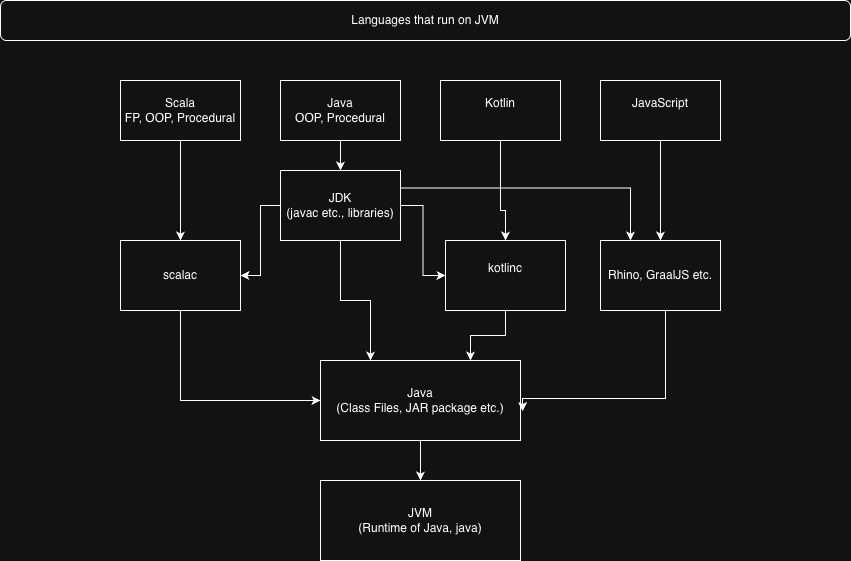

The diagram above was exported from draw.io. Its source (the exported page's mxGraphModel, read from the mxfile embedded in the PNG):
<mxGraphModel dx="1006" dy="604" grid="1" gridSize="10" guides="1" tooltips="1" connect="1" arrows="1" fold="1" page="1" pageScale="1" pageWidth="850" pageHeight="1100" math="0" shadow="0">
  <root>
    <mxCell id="0" />
    <mxCell id="1" parent="0" />
    <mxCell id="q2cSphxHGwD_wy1SIlOU-1" parent="1" style="rounded=0;whiteSpace=wrap;html=1;" value="JVM&lt;div&gt;(Runtime of Java, java)&lt;/div&gt;" vertex="1">
      <mxGeometry height="80" width="200" x="320" y="480" as="geometry" />
    </mxCell>
    <mxCell id="PCwR4Eqoq-19ucsaTe58-8" edge="1" parent="1" source="q2cSphxHGwD_wy1SIlOU-2" style="edgeStyle=orthogonalEdgeStyle;rounded=0;orthogonalLoop=1;jettySize=auto;html=1;entryX=0.25;entryY=0;entryDx=0;entryDy=0;" target="q2cSphxHGwD_wy1SIlOU-3">
      <mxGeometry relative="1" as="geometry" />
    </mxCell>
    <mxCell id="PCwR4Eqoq-19ucsaTe58-15" edge="1" parent="1" source="q2cSphxHGwD_wy1SIlOU-2" style="edgeStyle=orthogonalEdgeStyle;rounded=0;orthogonalLoop=1;jettySize=auto;html=1;entryX=1;entryY=0.5;entryDx=0;entryDy=0;" target="q2cSphxHGwD_wy1SIlOU-11">
      <mxGeometry relative="1" as="geometry" />
    </mxCell>
    <mxCell id="PCwR4Eqoq-19ucsaTe58-16" edge="1" parent="1" source="q2cSphxHGwD_wy1SIlOU-2" style="edgeStyle=orthogonalEdgeStyle;rounded=0;orthogonalLoop=1;jettySize=auto;html=1;entryX=0;entryY=0.5;entryDx=0;entryDy=0;" target="PCwR4Eqoq-19ucsaTe58-1">
      <mxGeometry relative="1" as="geometry" />
    </mxCell>
    <mxCell id="PCwR4Eqoq-19ucsaTe58-17" edge="1" parent="1" source="q2cSphxHGwD_wy1SIlOU-2" style="edgeStyle=orthogonalEdgeStyle;rounded=0;orthogonalLoop=1;jettySize=auto;html=1;exitX=1;exitY=0.25;exitDx=0;exitDy=0;entryX=0.25;entryY=0;entryDx=0;entryDy=0;" target="PCwR4Eqoq-19ucsaTe58-2">
      <mxGeometry relative="1" as="geometry" />
    </mxCell>
    <mxCell id="q2cSphxHGwD_wy1SIlOU-2" parent="1" style="rounded=0;whiteSpace=wrap;html=1;" value="JDK&lt;div&gt;(javac etc., libraries)&lt;/div&gt;" vertex="1">
      <mxGeometry height="70" width="120" x="280" y="170" as="geometry" />
    </mxCell>
    <mxCell id="PCwR4Eqoq-19ucsaTe58-11" edge="1" parent="1" source="q2cSphxHGwD_wy1SIlOU-3" style="edgeStyle=orthogonalEdgeStyle;rounded=0;orthogonalLoop=1;jettySize=auto;html=1;" target="q2cSphxHGwD_wy1SIlOU-1">
      <mxGeometry relative="1" as="geometry" />
    </mxCell>
    <mxCell id="PCwR4Eqoq-19ucsaTe58-18" edge="1" parent="1" source="q2cSphxHGwD_wy1SIlOU-3" style="edgeStyle=orthogonalEdgeStyle;rounded=0;orthogonalLoop=1;jettySize=auto;html=1;exitX=0.5;exitY=1;exitDx=0;exitDy=0;">
      <mxGeometry relative="1" as="geometry">
        <mxPoint x="420" y="430" as="targetPoint" />
      </mxGeometry>
    </mxCell>
    <mxCell id="q2cSphxHGwD_wy1SIlOU-3" parent="1" style="rounded=0;whiteSpace=wrap;html=1;" value="Java&lt;br&gt;(Class Files, JAR package etc.)" vertex="1">
      <mxGeometry height="80" width="200" x="320" y="360" as="geometry" />
    </mxCell>
    <mxCell id="PCwR4Eqoq-19ucsaTe58-4" edge="1" parent="1" source="q2cSphxHGwD_wy1SIlOU-7" style="edgeStyle=orthogonalEdgeStyle;rounded=0;orthogonalLoop=1;jettySize=auto;html=1;entryX=0.5;entryY=0;entryDx=0;entryDy=0;" target="q2cSphxHGwD_wy1SIlOU-2">
      <mxGeometry relative="1" as="geometry" />
    </mxCell>
    <mxCell id="q2cSphxHGwD_wy1SIlOU-7" parent="1" style="rounded=0;whiteSpace=wrap;html=1;" value="Java&lt;div&gt;OOP, Procedural&lt;/div&gt;" vertex="1">
      <mxGeometry height="60" width="120" x="280" y="80" as="geometry" />
    </mxCell>
    <mxCell id="PCwR4Eqoq-19ucsaTe58-3" edge="1" parent="1" source="q2cSphxHGwD_wy1SIlOU-8" style="edgeStyle=orthogonalEdgeStyle;rounded=0;orthogonalLoop=1;jettySize=auto;html=1;" target="q2cSphxHGwD_wy1SIlOU-11">
      <mxGeometry relative="1" as="geometry" />
    </mxCell>
    <mxCell id="q2cSphxHGwD_wy1SIlOU-8" parent="1" style="rounded=0;whiteSpace=wrap;html=1;" value="Scala&lt;div&gt;FP, OOP, Procedural&lt;/div&gt;" vertex="1">
      <mxGeometry height="60" width="120" x="120" y="80" as="geometry" />
    </mxCell>
    <mxCell id="PCwR4Eqoq-19ucsaTe58-6" edge="1" parent="1" source="q2cSphxHGwD_wy1SIlOU-9" style="edgeStyle=orthogonalEdgeStyle;rounded=0;orthogonalLoop=1;jettySize=auto;html=1;entryX=0.5;entryY=0;entryDx=0;entryDy=0;" target="PCwR4Eqoq-19ucsaTe58-2">
      <mxGeometry relative="1" as="geometry" />
    </mxCell>
    <mxCell id="q2cSphxHGwD_wy1SIlOU-9" parent="1" style="rounded=0;whiteSpace=wrap;html=1;" value="JavaScript&lt;div&gt;&lt;br/&gt;&lt;/div&gt;" vertex="1">
      <mxGeometry height="60" width="120" x="600" y="80" as="geometry" />
    </mxCell>
    <mxCell id="PCwR4Eqoq-19ucsaTe58-5" edge="1" parent="1" source="q2cSphxHGwD_wy1SIlOU-10" style="edgeStyle=orthogonalEdgeStyle;rounded=0;orthogonalLoop=1;jettySize=auto;html=1;entryX=0.5;entryY=0;entryDx=0;entryDy=0;" target="PCwR4Eqoq-19ucsaTe58-1">
      <mxGeometry relative="1" as="geometry">
        <Array as="points">
          <mxPoint x="500" y="210" />
          <mxPoint x="505" y="210" />
        </Array>
      </mxGeometry>
    </mxCell>
    <mxCell id="q2cSphxHGwD_wy1SIlOU-10" parent="1" style="rounded=0;whiteSpace=wrap;html=1;" value="Kotlin&lt;div&gt;&lt;br/&gt;&lt;/div&gt;" vertex="1">
      <mxGeometry height="60" width="120" x="440" y="80" as="geometry" />
    </mxCell>
    <mxCell id="PCwR4Eqoq-19ucsaTe58-7" edge="1" parent="1" source="q2cSphxHGwD_wy1SIlOU-11" style="edgeStyle=orthogonalEdgeStyle;rounded=0;orthogonalLoop=1;jettySize=auto;html=1;entryX=0;entryY=0.5;entryDx=0;entryDy=0;exitX=0.5;exitY=1;exitDx=0;exitDy=0;" target="q2cSphxHGwD_wy1SIlOU-3">
      <mxGeometry relative="1" as="geometry">
        <Array as="points">
          <mxPoint x="180" y="400" />
          <mxPoint x="320" y="400" />
        </Array>
      </mxGeometry>
    </mxCell>
    <mxCell id="q2cSphxHGwD_wy1SIlOU-11" parent="1" style="rounded=0;whiteSpace=wrap;html=1;" value="&lt;div&gt;scalac&lt;/div&gt;" vertex="1">
      <mxGeometry height="70" width="120" x="120" y="240" as="geometry" />
    </mxCell>
    <mxCell id="PCwR4Eqoq-19ucsaTe58-9" edge="1" parent="1" source="PCwR4Eqoq-19ucsaTe58-1" style="edgeStyle=orthogonalEdgeStyle;rounded=0;orthogonalLoop=1;jettySize=auto;html=1;entryX=0.75;entryY=0;entryDx=0;entryDy=0;" target="q2cSphxHGwD_wy1SIlOU-3">
      <mxGeometry relative="1" as="geometry" />
    </mxCell>
    <mxCell id="PCwR4Eqoq-19ucsaTe58-1" parent="1" style="rounded=0;whiteSpace=wrap;html=1;" value="kotlinc&lt;div&gt;&lt;br&gt;&lt;/div&gt;" vertex="1">
      <mxGeometry height="70" width="120" x="445" y="240" as="geometry" />
    </mxCell>
    <mxCell id="PCwR4Eqoq-19ucsaTe58-10" edge="1" parent="1" source="PCwR4Eqoq-19ucsaTe58-2" style="edgeStyle=orthogonalEdgeStyle;rounded=0;orthogonalLoop=1;jettySize=auto;html=1;entryX=1.01;entryY=0.633;entryDx=0;entryDy=0;entryPerimeter=0;" target="q2cSphxHGwD_wy1SIlOU-3">
      <mxGeometry relative="1" as="geometry">
        <Array as="points">
          <mxPoint x="665" y="398" />
        </Array>
      </mxGeometry>
    </mxCell>
    <mxCell id="PCwR4Eqoq-19ucsaTe58-2" parent="1" style="rounded=0;whiteSpace=wrap;html=1;" value="Rhino, GraalJS etc." vertex="1">
      <mxGeometry height="70" width="120" x="600" y="240" as="geometry" />
    </mxCell>
    <mxCell id="PCwR4Eqoq-19ucsaTe58-19" parent="1" style="rounded=1;whiteSpace=wrap;html=1;" value="Languages that run on JVM" vertex="1">
      <mxGeometry height="40" width="850" as="geometry" />
    </mxCell>
  </root>
</mxGraphModel>